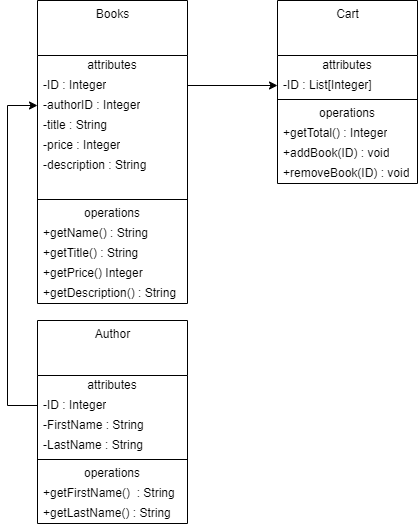

The diagram above was exported from draw.io. Its source (the exported page's mxGraphModel, read from the mxfile embedded in the PNG):
<mxGraphModel dx="1422" dy="762" grid="1" gridSize="10" guides="1" tooltips="1" connect="1" arrows="1" fold="1" page="1" pageScale="1" pageWidth="850" pageHeight="1100" math="0" shadow="0">
  <root>
    <mxCell id="0" />
    <mxCell id="1" parent="0" />
    <mxCell id="KO3bq0vsgHfcyNXyNUo2-1" value="Books" style="swimlane;fontStyle=0;align=center;verticalAlign=top;childLayout=stackLayout;horizontal=1;startSize=55;horizontalStack=0;resizeParent=1;resizeParentMax=0;resizeLast=0;collapsible=0;marginBottom=0;html=1;" vertex="1" parent="1">
      <mxGeometry x="80" y="40" width="150" height="303" as="geometry" />
    </mxCell>
    <mxCell id="KO3bq0vsgHfcyNXyNUo2-2" value="attributes" style="text;html=1;strokeColor=none;fillColor=none;align=center;verticalAlign=middle;spacingLeft=4;spacingRight=4;overflow=hidden;rotatable=0;points=[[0,0.5],[1,0.5]];portConstraint=eastwest;" vertex="1" parent="KO3bq0vsgHfcyNXyNUo2-1">
      <mxGeometry y="55" width="150" height="20" as="geometry" />
    </mxCell>
    <mxCell id="KO3bq0vsgHfcyNXyNUo2-3" value="-ID : Integer" style="text;html=1;strokeColor=none;fillColor=none;align=left;verticalAlign=middle;spacingLeft=4;spacingRight=4;overflow=hidden;rotatable=0;points=[[0,0.5],[1,0.5]];portConstraint=eastwest;" vertex="1" parent="KO3bq0vsgHfcyNXyNUo2-1">
      <mxGeometry y="75" width="150" height="20" as="geometry" />
    </mxCell>
    <mxCell id="KO3bq0vsgHfcyNXyNUo2-10" value="-authorID : Integer" style="text;html=1;strokeColor=none;fillColor=none;align=left;verticalAlign=middle;spacingLeft=4;spacingRight=4;overflow=hidden;rotatable=0;points=[[0,0.5],[1,0.5]];portConstraint=eastwest;" vertex="1" parent="KO3bq0vsgHfcyNXyNUo2-1">
      <mxGeometry y="95" width="150" height="20" as="geometry" />
    </mxCell>
    <mxCell id="KO3bq0vsgHfcyNXyNUo2-5" value="-title : String" style="text;html=1;strokeColor=none;fillColor=none;align=left;verticalAlign=middle;spacingLeft=4;spacingRight=4;overflow=hidden;rotatable=0;points=[[0,0.5],[1,0.5]];portConstraint=eastwest;" vertex="1" parent="KO3bq0vsgHfcyNXyNUo2-1">
      <mxGeometry y="115" width="150" height="20" as="geometry" />
    </mxCell>
    <mxCell id="KO3bq0vsgHfcyNXyNUo2-11" value="-price : Integer" style="text;html=1;strokeColor=none;fillColor=none;align=left;verticalAlign=middle;spacingLeft=4;spacingRight=4;overflow=hidden;rotatable=0;points=[[0,0.5],[1,0.5]];portConstraint=eastwest;" vertex="1" parent="KO3bq0vsgHfcyNXyNUo2-1">
      <mxGeometry y="135" width="150" height="20" as="geometry" />
    </mxCell>
    <mxCell id="KO3bq0vsgHfcyNXyNUo2-12" value="-description : String" style="text;html=1;strokeColor=none;fillColor=none;align=left;verticalAlign=middle;spacingLeft=4;spacingRight=4;overflow=hidden;rotatable=0;points=[[0,0.5],[1,0.5]];portConstraint=eastwest;" vertex="1" parent="KO3bq0vsgHfcyNXyNUo2-1">
      <mxGeometry y="155" width="150" height="20" as="geometry" />
    </mxCell>
    <mxCell id="KO3bq0vsgHfcyNXyNUo2-44" style="text;html=1;strokeColor=none;fillColor=none;align=left;verticalAlign=middle;spacingLeft=4;spacingRight=4;overflow=hidden;rotatable=0;points=[[0,0.5],[1,0.5]];portConstraint=eastwest;" vertex="1" parent="KO3bq0vsgHfcyNXyNUo2-1">
      <mxGeometry y="175" width="150" height="20" as="geometry" />
    </mxCell>
    <mxCell id="KO3bq0vsgHfcyNXyNUo2-6" value="" style="line;strokeWidth=1;fillColor=none;align=left;verticalAlign=middle;spacingTop=-1;spacingLeft=3;spacingRight=3;rotatable=0;labelPosition=right;points=[];portConstraint=eastwest;" vertex="1" parent="KO3bq0vsgHfcyNXyNUo2-1">
      <mxGeometry y="195" width="150" height="8" as="geometry" />
    </mxCell>
    <mxCell id="KO3bq0vsgHfcyNXyNUo2-7" value="operations" style="text;html=1;strokeColor=none;fillColor=none;align=center;verticalAlign=middle;spacingLeft=4;spacingRight=4;overflow=hidden;rotatable=0;points=[[0,0.5],[1,0.5]];portConstraint=eastwest;" vertex="1" parent="KO3bq0vsgHfcyNXyNUo2-1">
      <mxGeometry y="203" width="150" height="20" as="geometry" />
    </mxCell>
    <mxCell id="KO3bq0vsgHfcyNXyNUo2-8" value="+getName() : String" style="text;html=1;strokeColor=none;fillColor=none;align=left;verticalAlign=middle;spacingLeft=4;spacingRight=4;overflow=hidden;rotatable=0;points=[[0,0.5],[1,0.5]];portConstraint=eastwest;" vertex="1" parent="KO3bq0vsgHfcyNXyNUo2-1">
      <mxGeometry y="223" width="150" height="20" as="geometry" />
    </mxCell>
    <mxCell id="KO3bq0vsgHfcyNXyNUo2-33" value="+getTitle() : String" style="text;html=1;strokeColor=none;fillColor=none;align=left;verticalAlign=middle;spacingLeft=4;spacingRight=4;overflow=hidden;rotatable=0;points=[[0,0.5],[1,0.5]];portConstraint=eastwest;" vertex="1" parent="KO3bq0vsgHfcyNXyNUo2-1">
      <mxGeometry y="243" width="150" height="20" as="geometry" />
    </mxCell>
    <mxCell id="KO3bq0vsgHfcyNXyNUo2-34" value="+getPrice() Integer" style="text;html=1;strokeColor=none;fillColor=none;align=left;verticalAlign=middle;spacingLeft=4;spacingRight=4;overflow=hidden;rotatable=0;points=[[0,0.5],[1,0.5]];portConstraint=eastwest;" vertex="1" parent="KO3bq0vsgHfcyNXyNUo2-1">
      <mxGeometry y="263" width="150" height="20" as="geometry" />
    </mxCell>
    <mxCell id="KO3bq0vsgHfcyNXyNUo2-35" value="+getDescription() : String" style="text;html=1;strokeColor=none;fillColor=none;align=left;verticalAlign=middle;spacingLeft=4;spacingRight=4;overflow=hidden;rotatable=0;points=[[0,0.5],[1,0.5]];portConstraint=eastwest;" vertex="1" parent="KO3bq0vsgHfcyNXyNUo2-1">
      <mxGeometry y="283" width="150" height="20" as="geometry" />
    </mxCell>
    <mxCell id="KO3bq0vsgHfcyNXyNUo2-13" value="Cart" style="swimlane;fontStyle=0;align=center;verticalAlign=top;childLayout=stackLayout;horizontal=1;startSize=55;horizontalStack=0;resizeParent=1;resizeParentMax=0;resizeLast=0;collapsible=0;marginBottom=0;html=1;" vertex="1" parent="1">
      <mxGeometry x="320" y="40" width="140" height="183" as="geometry" />
    </mxCell>
    <mxCell id="KO3bq0vsgHfcyNXyNUo2-14" value="attributes" style="text;html=1;strokeColor=none;fillColor=none;align=center;verticalAlign=middle;spacingLeft=4;spacingRight=4;overflow=hidden;rotatable=0;points=[[0,0.5],[1,0.5]];portConstraint=eastwest;" vertex="1" parent="KO3bq0vsgHfcyNXyNUo2-13">
      <mxGeometry y="55" width="140" height="20" as="geometry" />
    </mxCell>
    <mxCell id="KO3bq0vsgHfcyNXyNUo2-15" value="-ID : List[Integer]" style="text;html=1;strokeColor=none;fillColor=none;align=left;verticalAlign=middle;spacingLeft=4;spacingRight=4;overflow=hidden;rotatable=0;points=[[0,0.5],[1,0.5]];portConstraint=eastwest;" vertex="1" parent="KO3bq0vsgHfcyNXyNUo2-13">
      <mxGeometry y="75" width="140" height="20" as="geometry" />
    </mxCell>
    <mxCell id="KO3bq0vsgHfcyNXyNUo2-20" value="" style="line;strokeWidth=1;fillColor=none;align=left;verticalAlign=middle;spacingTop=-1;spacingLeft=3;spacingRight=3;rotatable=0;labelPosition=right;points=[];portConstraint=eastwest;" vertex="1" parent="KO3bq0vsgHfcyNXyNUo2-13">
      <mxGeometry y="95" width="140" height="8" as="geometry" />
    </mxCell>
    <mxCell id="KO3bq0vsgHfcyNXyNUo2-21" value="operations" style="text;html=1;strokeColor=none;fillColor=none;align=center;verticalAlign=middle;spacingLeft=4;spacingRight=4;overflow=hidden;rotatable=0;points=[[0,0.5],[1,0.5]];portConstraint=eastwest;" vertex="1" parent="KO3bq0vsgHfcyNXyNUo2-13">
      <mxGeometry y="103" width="140" height="20" as="geometry" />
    </mxCell>
    <mxCell id="KO3bq0vsgHfcyNXyNUo2-22" value="+getTotal() : Integer" style="text;html=1;strokeColor=none;fillColor=none;align=left;verticalAlign=middle;spacingLeft=4;spacingRight=4;overflow=hidden;rotatable=0;points=[[0,0.5],[1,0.5]];portConstraint=eastwest;" vertex="1" parent="KO3bq0vsgHfcyNXyNUo2-13">
      <mxGeometry y="123" width="140" height="20" as="geometry" />
    </mxCell>
    <mxCell id="KO3bq0vsgHfcyNXyNUo2-43" value="+addBook(ID) : void" style="text;html=1;strokeColor=none;fillColor=none;align=left;verticalAlign=middle;spacingLeft=4;spacingRight=4;overflow=hidden;rotatable=0;points=[[0,0.5],[1,0.5]];portConstraint=eastwest;" vertex="1" parent="KO3bq0vsgHfcyNXyNUo2-13">
      <mxGeometry y="143" width="140" height="20" as="geometry" />
    </mxCell>
    <mxCell id="KO3bq0vsgHfcyNXyNUo2-42" value="+removeBook(ID) : void" style="text;html=1;strokeColor=none;fillColor=none;align=left;verticalAlign=middle;spacingLeft=4;spacingRight=4;overflow=hidden;rotatable=0;points=[[0,0.5],[1,0.5]];portConstraint=eastwest;" vertex="1" parent="KO3bq0vsgHfcyNXyNUo2-13">
      <mxGeometry y="163" width="140" height="20" as="geometry" />
    </mxCell>
    <mxCell id="KO3bq0vsgHfcyNXyNUo2-23" value="Author" style="swimlane;fontStyle=0;align=center;verticalAlign=top;childLayout=stackLayout;horizontal=1;startSize=55;horizontalStack=0;resizeParent=1;resizeParentMax=0;resizeLast=0;collapsible=0;marginBottom=0;html=1;" vertex="1" parent="1">
      <mxGeometry x="80" y="360" width="150" height="203" as="geometry" />
    </mxCell>
    <mxCell id="KO3bq0vsgHfcyNXyNUo2-24" value="attributes" style="text;html=1;strokeColor=none;fillColor=none;align=center;verticalAlign=middle;spacingLeft=4;spacingRight=4;overflow=hidden;rotatable=0;points=[[0,0.5],[1,0.5]];portConstraint=eastwest;" vertex="1" parent="KO3bq0vsgHfcyNXyNUo2-23">
      <mxGeometry y="55" width="150" height="20" as="geometry" />
    </mxCell>
    <mxCell id="KO3bq0vsgHfcyNXyNUo2-25" value="-ID : Integer" style="text;html=1;strokeColor=none;fillColor=none;align=left;verticalAlign=middle;spacingLeft=4;spacingRight=4;overflow=hidden;rotatable=0;points=[[0,0.5],[1,0.5]];portConstraint=eastwest;" vertex="1" parent="KO3bq0vsgHfcyNXyNUo2-23">
      <mxGeometry y="75" width="150" height="20" as="geometry" />
    </mxCell>
    <mxCell id="KO3bq0vsgHfcyNXyNUo2-26" value="-FirstName : String" style="text;html=1;strokeColor=none;fillColor=none;align=left;verticalAlign=middle;spacingLeft=4;spacingRight=4;overflow=hidden;rotatable=0;points=[[0,0.5],[1,0.5]];portConstraint=eastwest;" vertex="1" parent="KO3bq0vsgHfcyNXyNUo2-23">
      <mxGeometry y="95" width="150" height="20" as="geometry" />
    </mxCell>
    <mxCell id="KO3bq0vsgHfcyNXyNUo2-27" value="-LastName : String" style="text;html=1;strokeColor=none;fillColor=none;align=left;verticalAlign=middle;spacingLeft=4;spacingRight=4;overflow=hidden;rotatable=0;points=[[0,0.5],[1,0.5]];portConstraint=eastwest;" vertex="1" parent="KO3bq0vsgHfcyNXyNUo2-23">
      <mxGeometry y="115" width="150" height="20" as="geometry" />
    </mxCell>
    <mxCell id="KO3bq0vsgHfcyNXyNUo2-30" value="" style="line;strokeWidth=1;fillColor=none;align=left;verticalAlign=middle;spacingTop=-1;spacingLeft=3;spacingRight=3;rotatable=0;labelPosition=right;points=[];portConstraint=eastwest;" vertex="1" parent="KO3bq0vsgHfcyNXyNUo2-23">
      <mxGeometry y="135" width="150" height="8" as="geometry" />
    </mxCell>
    <mxCell id="KO3bq0vsgHfcyNXyNUo2-31" value="operations" style="text;html=1;strokeColor=none;fillColor=none;align=center;verticalAlign=middle;spacingLeft=4;spacingRight=4;overflow=hidden;rotatable=0;points=[[0,0.5],[1,0.5]];portConstraint=eastwest;" vertex="1" parent="KO3bq0vsgHfcyNXyNUo2-23">
      <mxGeometry y="143" width="150" height="20" as="geometry" />
    </mxCell>
    <mxCell id="KO3bq0vsgHfcyNXyNUo2-32" value="+getFirstName()&amp;nbsp; : String" style="text;html=1;strokeColor=none;fillColor=none;align=left;verticalAlign=middle;spacingLeft=4;spacingRight=4;overflow=hidden;rotatable=0;points=[[0,0.5],[1,0.5]];portConstraint=eastwest;" vertex="1" parent="KO3bq0vsgHfcyNXyNUo2-23">
      <mxGeometry y="163" width="150" height="20" as="geometry" />
    </mxCell>
    <mxCell id="KO3bq0vsgHfcyNXyNUo2-41" value="+getLastName() : String" style="text;html=1;strokeColor=none;fillColor=none;align=left;verticalAlign=middle;spacingLeft=4;spacingRight=4;overflow=hidden;rotatable=0;points=[[0,0.5],[1,0.5]];portConstraint=eastwest;" vertex="1" parent="KO3bq0vsgHfcyNXyNUo2-23">
      <mxGeometry y="183" width="150" height="20" as="geometry" />
    </mxCell>
    <mxCell id="KO3bq0vsgHfcyNXyNUo2-36" style="edgeStyle=orthogonalEdgeStyle;rounded=0;orthogonalLoop=1;jettySize=auto;html=1;exitX=1;exitY=0.5;exitDx=0;exitDy=0;entryX=0;entryY=0.5;entryDx=0;entryDy=0;" edge="1" parent="1" source="KO3bq0vsgHfcyNXyNUo2-3" target="KO3bq0vsgHfcyNXyNUo2-15">
      <mxGeometry relative="1" as="geometry" />
    </mxCell>
    <mxCell id="KO3bq0vsgHfcyNXyNUo2-39" style="edgeStyle=orthogonalEdgeStyle;rounded=0;orthogonalLoop=1;jettySize=auto;html=1;exitX=0;exitY=0.5;exitDx=0;exitDy=0;entryX=0;entryY=0.5;entryDx=0;entryDy=0;" edge="1" parent="1" source="KO3bq0vsgHfcyNXyNUo2-25" target="KO3bq0vsgHfcyNXyNUo2-10">
      <mxGeometry relative="1" as="geometry">
        <Array as="points">
          <mxPoint x="50" y="445" />
          <mxPoint x="50" y="145" />
        </Array>
      </mxGeometry>
    </mxCell>
  </root>
</mxGraphModel>